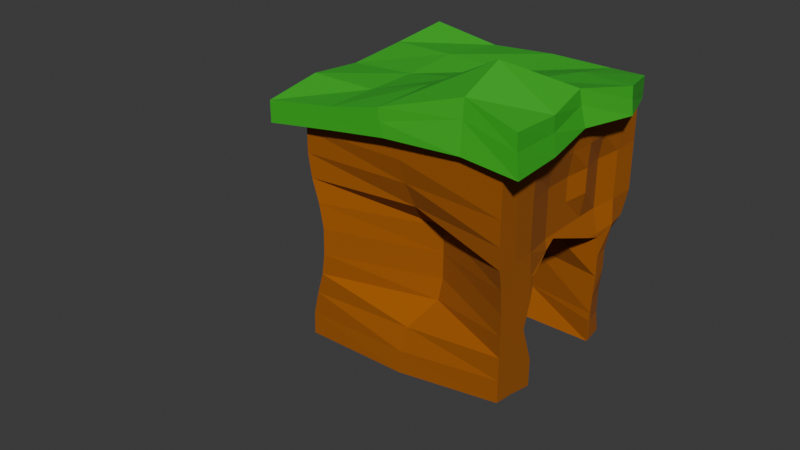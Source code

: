 # Source: lowpoly-ground_pillar-hole.blend  (saved by Blender 4.1.24; exported with 4.5.12 LTS)
import bpy
from mathutils import Matrix  # noqa: F401  (used for matrix-valued properties, if any)

bpy.ops.wm.read_factory_settings(use_empty=True)
scene = bpy.context.scene
scene.name = 'Scene'

# ---- collections
col_collection = bpy.data.collections.new('Collection'); scene.collection.children.link(col_collection)

# ---- materials (node trees are filled in below, after node groups)
mat_material = bpy.data.materials.new('Material')
mat_material.alpha_threshold = 0.0
mat_material.use_transparent_shadow = False
mat_material.roughness = 0.5
mat_material.line_color = (0.0, 0.0, 0.0, 1.0)
mat_material_001 = bpy.data.materials.new('Material.001')
mat_material_001.use_transparent_shadow = False

# ---- material node trees
mat_material.use_nodes = True; mat_material.node_tree.nodes.clear()
_N = mat_material.node_tree.nodes; _L = mat_material.node_tree.links
n0 = _N.new('ShaderNodeOutputMaterial'); n0.name = 'Material Output'; n0.location = (300, 300)
n1 = _N.new('ShaderNodeBsdfPrincipled'); n1.name = 'Principled BSDF'; n1.location = (10, 300)
n1.inputs[0].default_value = (0.3478, 0.09515, 0.001064, 1.0)
n1.inputs[2].default_value = 1.0
n1.inputs[3].default_value = 1.45
_L.new(n1.outputs[0], n0.inputs[0])
n0.is_active_output = True
mat_material_001.use_nodes = True; mat_material_001.node_tree.nodes.clear()
_N = mat_material_001.node_tree.nodes; _L = mat_material_001.node_tree.links
n0 = _N.new('ShaderNodeBsdfPrincipled'); n0.name = 'Principled BSDF'; n0.location = (10, 300)
n0.inputs[0].default_value = (0.04149, 0.4896, 0.02429, 1.0)
n1 = _N.new('ShaderNodeOutputMaterial'); n1.name = 'Material Output'; n1.location = (300, 300)
_L.new(n0.outputs[0], n1.inputs[0])
n1.is_active_output = True

# ---- world
world_world = bpy.data.worlds.new('World'); scene.world = world_world
world_world.use_nodes = True; world_world.node_tree.nodes.clear()
_N = world_world.node_tree.nodes; _L = world_world.node_tree.links
n0 = _N.new('ShaderNodeOutputWorld'); n0.name = 'World Output'; n0.location = (300, 300)
n1 = _N.new('ShaderNodeBackground'); n1.name = 'Background'; n1.location = (10, 300)
n1.inputs[0].default_value = (0.05088, 0.05088, 0.05088, 1.0)
_L.new(n1.outputs[0], n0.inputs[0])
n0.is_active_output = True
world_world.color = (0.05088, 0.05088, 0.05088)
world_world.use_sun_shadow = False
world_world.sun_shadow_jitter_overblur = 0.0

# ---- meshes
me_cube = bpy.data.meshes.new('Cube')
me_cube.from_pydata([(0.4017, -0.4733, -3.309), (0.4017, 0.4733, -3.309), (-0.3775, -0.5141, -3.869), (-0.3775, 0.4324, -3.869), (-0.8462, -0.4733, -3.309), (0.885, -0.07549, -3.869), (0.2061, -0.07549, -3.869), (-0.3775, -0.07549, -3.869), (0.9887, 0.5491, -1.658), (0.2511, 0.6528, -1.707), (0.4017, -0.4733, -1.894), (-0.3324, 0.6528, -1.707), (-0.1818, -0.4733, -1.894), (-0.8462, 0.4733, -1.894), (-0.8462, -0.4733, -1.894), (0.2511, 0.6528, -0.2226), (0.4017, -0.4733, -0.41), (-0.3324, 0.6528, -0.2226), (-0.1818, -0.4733, -0.41), (-0.9095, 0.3316, -0.392), (-1.301, -1.122, -6.742), (1.0, 1.0, -7.478), (0.8504, 0.8564, 0.7371), (1.0, -1.0, -7.478), (0.9981, -0.9355, 0.3071), (-0.9632, 0.9674, -7.447), (-1.0, 1.0, 0.6678), (-1.0, -1.0, -7.478), (-1.0, -1.0, 0.6678), (-1.301, -1.122, -7.486), (-1.238, 1.099, -7.38), (-1.238, 1.099, -8.124), (1.218, -1.128, -7.457), (1.184, -1.116, -8.788), (0.9976, 1.081, -7.242), (0.9976, 1.081, -7.986), (1.0, -3.002, -7.162), (-1.261, -0.09062, -7.048), (1.045, -0.06352, -8.772), (1.128, -0.08373, -7.667), (-1.265, -0.08358, -7.71), (0.03574, 1.131, -7.151), (-0.04983, -1.136, -7.457), (0.03574, 1.131, -7.895), (-0.09104, -1.139, -8.349), (0.03574, -0.09951, -7.151), (-0.007215, -0.2305, -8.4), (0.9976, 1.081, -7.614), (-1.256, 0.5156, -7.151), (0.6457, 1.131, -7.151), (1.176, 0.5425, -8.343), (-1.301, -1.122, -7.114), (1.19, -1.12, -8.236), (-0.6099, -1.131, -7.151), (-0.6059, 1.145, -7.703), (0.6691, -1.054, -9.222), (1.193, -0.6066, -7.483), (-1.238, 1.099, -7.752), (-1.256, -0.6151, -7.893), (-1.256, -0.6151, -7.149), (1.149, -0.5818, -8.635), (1.205, 0.5324, -7.442), (-1.256, 0.5156, -7.895), (-0.6099, -0.09951, -7.151), (0.5415, -0.1465, -8.687), (-1.264, -0.08573, -7.363), (1.068, -0.06777, -8.297), (-0.6077, 1.139, -7.044), (0.6742, -1.1, -7.569), (0.6457, 1.131, -7.895), (-0.6099, -1.131, -7.895), (0.6457, -0.09951, -7.151), (-0.6099, -0.09951, -7.895), (-0.003002, -0.6222, -8.572), (0.03574, -0.6152, -7.151), (0.03574, 0.5156, -7.151), (0.03574, 0.5156, -7.895), (-0.07898, -1.138, -7.934), (0.03574, 1.131, -7.523), (-0.6064, 1.143, -7.357), (0.6666, -1.068, -8.594), (0.6841, 0.5629, -8.346), (-0.6099, 0.5156, -7.151), (-0.6099, -0.6152, -7.151), (0.5319, -0.438, -9.573), (1.184, 0.5397, -7.926), (-1.256, -0.6151, -7.521), (-0.6099, -0.6152, -7.895), (0.6457, -0.6152, -7.151), (0.6457, 0.5156, -7.151), (-0.6341, 0.4735, -7.977), (-1.256, 0.5156, -7.523), (1.16, -0.5894, -8.14), (-0.6099, -1.131, -7.523), (0.6457, 1.131, -7.523), (1.0, -0.552, -7.478), (-1.0, -0.552, -7.478), (0.9993, -0.5299, 0.5442), (-0.8278, -1.023, -2.573), (0.8656, 0.8412, -2.415), (-1.0, 1.0, -2.411), (0.9981, -0.9355, -2.772), (0.9993, -0.5302, -2.533), (-0.8704, -0.5511, -2.506), (-1.0, 0.01924, -7.478), (1.0, 0.01924, -7.478), (-0.9938, 0.4994, -7.476), (1.0, 0.5006, 0.6678), (1.0, 0.5006, -7.478), (-1.0, 0.5006, 0.6678), (-0.8747, -1.016, -4.32), (1.0, 1.0, -4.202), (-0.9546, 0.9579, -4.177), (0.9996, -0.9852, -4.285), (0.9864, -0.5402, -4.179), (-0.891, -0.5489, -4.273), (0.8933, 0.1046, -3.984), (-1.0, 0.01924, -4.202), (0.8933, 0.5859, -3.984), (-0.9756, 0.4865, -4.198), (-1.0, -1.0, -5.89), (1.0, 1.0, -5.89), (-0.8668, 0.8859, -5.805), (1.0, -1.0, -5.89), (0.9867, -0.5413, -5.862), (-1.0, -0.552, -5.89), (0.8933, 0.1046, -5.672), (-1.0, 0.01924, -5.89), (0.8933, 0.5859, -5.672), (-0.954, 0.4729, -5.869), (0.7225, 0.9844, -0.2451), (-1.0, 1.0, -0.9303), (0.9981, -0.9355, -1.291), (-0.9892, -0.5534, -0.9404), (-0.9319, -1.009, -0.9941), (-1.0, -1.0, -6.684), (1.0, -0.776, -7.478), (0.0, -1.0, -7.478), (-1.0, -0.776, 0.6678), (0.7225, 0.9844, 0.5539), (-1.0, 1.0, -0.1313), (0.0, 1.0, -7.478), (0.0, -1.0, 0.6678), (-0.1344, 0.8412, 0.6638), (-0.9632, 0.7177, -7.447), (0.9981, -0.9355, -0.4919), (0.9677, 0.7121, 0.6668), (1.0, -0.2664, -7.478), (-1.0, -0.776, -7.478), (0.9985, -0.7266, 0.3913), (0.0, -0.552, -7.478), (0.0, -0.552, 0.6678), (0.9993, -0.5299, -0.2548), (-0.8618, -1.018, -1.8), (0.966, 0.9599, -3.308), (-1.0, 1.0, -3.307), (0.9986, -0.9532, -3.569), (0.9993, -0.539, -3.377), (-0.8142, -0.5449, -3.428), (-0.8371, -0.7864, -2.556), (0.9985, -0.7266, -2.688), (-0.8485, 0.5298, -2.733), (-0.2775, 0.9844, -1.726), (0.1917, -0.6398, -2.424), (-1.0, -0.2664, -7.478), (1.0, 0.2599, -7.478), (0.0, 0.01924, -7.478), (-1.0, 0.2599, -7.478), (1.0, 0.7503, -7.478), (-1.0, 0.7503, 0.6678), (0.9677, 0.7121, -2.412), (0.0, 0.5006, -7.478), (0.0, 0.5006, 0.6678), (0.973, 0.5221, -3.252), (1.0, 0.5006, -0.1313), (-0.9986, 0.495, -0.1459), (-0.825, -1.02, -3.473), (1.0, 1.0, -5.046), (-0.8668, 0.8859, -4.962), (1.0, -1.0, -5.046), (0.9867, -0.5413, -5.019), (-0.9897, -0.5525, -5.052), (0.8933, 0.1046, -4.828), (-1.0, 0.01924, -5.046), (0.8933, 0.5859, -4.828), (-0.954, 0.4729, -5.026), (-0.9811, 0.2459, -4.197), (0.9744, 0.7708, -4.15), (-0.9586, -0.2662, -4.219), (0.8933, 0.3452, -3.984), (-0.8683, -0.7828, -4.313), (0.8933, -0.181, -3.984), (0.9997, -0.7664, -4.256), (-0.9546, 0.7082, -4.177), (-0.1431, 1.143, -3.513), (0.1917, -0.6398, -4.215), (-0.9555, -1.006, -5.088), (1.0, 1.0, -6.684), (-0.8668, 0.8859, -6.6), (1.0, -1.0, -6.684), (0.9999, -0.5519, -6.683), (-1.0, -0.552, -6.684), (0.9618, 0.04982, -6.606), (-1.0, 0.01924, -6.684), (0.9618, 0.5311, -6.606), (-0.954, 0.4729, -6.664), (-1.0, 0.2599, -5.89), (0.9744, 0.7708, -5.837), (-1.0, -0.2664, -5.89), (0.9709, 0.2832, -5.83), (-1.0, -0.776, -5.89), (0.8933, -0.181, -5.672), (1.0, -0.776, -5.89), (-0.8668, 0.6362, -5.805), (0.0, 1.0, -5.89), (0.02831, -0.9514, -5.899), (0.8415, 0.8653, -1.559), (-1.0, 1.0, -1.671), (0.9981, -0.9355, -2.032), (-0.9548, -0.5554, -1.713), (-0.9929, -1.001, -0.1379), (0.9168, 0.7631, -0.6861), (0.03963, -0.9319, -0.9436), (-0.2775, 0.9844, -0.2451), (-0.8485, 0.5298, -1.252), (0.9985, -0.7266, -1.207), (-0.9516, -0.7824, -0.9757), (-0.9977, -0.7763, -0.1334), (0.9985, -0.7266, -0.4078), (-0.9986, 0.7447, -0.1459), (-0.1496, 0.8564, -0.06198), (0.004133, -0.9929, -0.1326), (0.9168, 0.7631, 0.1129), (0.07536, -0.8706, -5.071), (-0.009568, 1.01, -5.0), (-0.8668, 0.6362, -4.962), (1.0, -0.776, -5.046), (0.8933, -0.181, -4.828), (-0.9707, -0.7799, -5.074), (0.9674, 0.286, -4.979), (-0.9996, -0.2665, -5.046), (0.9744, 0.7708, -4.994), (-1.0, 0.2599, -5.046), (0.1917, -0.6398, -3.319), (-0.1771, 1.103, -2.619), (-0.9891, 0.7421, -3.304), (0.9989, -0.7405, -3.506), (-0.7955, -0.7828, -3.471), (0.9986, 0.7498, -3.306), (-1.0, 0.2599, -6.684), (0.9666, 0.7132, -1.666), (0.9973, 0.7525, -6.678), (-0.03231, 0.7121, 0.6668), (0.0, 0.7503, -7.478), (-1.0, -0.2664, -6.684), (0.0, 0.2599, -7.478), (0.9962, 0.263, -6.676), (0.1719, -0.6738, -1.677), (-0.2775, 0.9844, -0.9857), (-0.8485, 0.5298, -1.993), (0.9985, -0.7266, -1.947), (-0.8944, -0.7895, -1.771), (-1.0, -0.776, -6.684), (0.9618, -0.2358, -6.606), (0.0, -0.2664, -7.478), (0.0, -0.776, -7.478), (0.0, -0.776, 0.6678), (1.0, -0.776, -6.684), (-0.8668, 0.6362, -6.6), (0.0, 1.0, -6.684), (0.0005893, -0.999, -6.684), (-0.7605, -0.552, 0.6678), (-1.0, -0.5846, 0.6678), (-0.1842, 0.4761, 0.6678), (-0.9095, 0.3316, 0.6678), (-0.9996, 0.3316, -0.1357), (-0.9859, 0.3316, -0.392), (-1.0, 0.3316, 0.6678), (1.0, 0.4733, -0.1313), (1.0, 0.4733, 0.6678), (0.3994, 0.4761, 0.6678), (1.0, 0.4907, -0.3918), (0.0, 0.4761, 0.6678), (0.9995, -0.4733, 0.5708), (0.9995, -0.4733, -0.2283), (-0.1818, -0.4733, 0.6678), (0.4017, -0.4733, 0.6509), (0.9995, -0.4733, -0.4101), (0.0, -0.4733, 0.6678), (-1.0, -0.5846, 0.09891), (1.0, 0.5006, -0.6153), (0.9955, 0.5149, -0.917), (0.9929, 0.5457, -1.601), (-1.0, -0.5831, 0.06781), (-0.8844, 0.3878, -0.9875), (-0.8485, 0.427, -1.252), (-0.8485, 0.468, -1.839), (-0.9998, -0.5735, -0.1315), (-0.9943, -0.5527, -0.5552), (-0.9899, -0.5339, -0.9398), (-0.9597, -0.4885, -1.825), (-0.9643, -0.4947, -1.704), (0.9993, -0.5299, -0.9874), (0.9993, -0.5369, -1.059), (0.9991, -0.597, -1.675), (-0.9109, 0.3694, -0.7927), (-0.8485, 0.4733, -1.894), (0.9924, 0.5491, -1.658), (0.9924, 0.5491, -1.67), (0.9926, 0.5491, -2.412), (0.9887, 0.5491, -2.549), (0.9994, -0.5247, -2.531), (0.9993, -0.5302, -2.466), (0.9991, -0.5835, -1.835), (0.9741, 0.5472, -3.079), (-0.8485, 0.4559, -2.733), (-0.8485, 0.4728, -1.918), (-0.8485, 0.4712, -1.993), (-0.8971, 0.4397, -3.517), (-0.8976, 0.4324, -3.869), (0.9935, -0.4733, -3.309), (0.9755, 0.4696, -3.175), (0.973, 0.4089, -3.252), (0.9571, 0.2942, -3.398), (0.9271, 0.07758, -3.674), (0.9058, -0.07549, -3.869), (0.9775, 0.5186, -3.114), (-0.8962, -0.4733, -2.485), (-0.8494, -0.4733, -3.309), (-0.8543, -0.4568, -3.333), (-0.8662, -0.4166, -3.389), (-0.976, -0.07549, -3.869), (-0.9376, -0.2635, -3.605), (0.9152, -0.137, -3.783), (0.9915, -0.4515, -3.34), (0.926, -0.2072, -3.684), (-0.9726, 0.2394, -3.869), (-0.9999, 0.01923, -3.869), (-0.9022, 0.3673, -3.869)], [], [(8, 310, 309, 308, 307), (14, 4, 328, 327, 300), (9, 1, 314, 310, 8), (11, 3, 1, 9), (5, 6, 0, 320, 334, 335, 333), (13, 316, 317, 315, 318, 319, 3, 11), (6, 7, 2, 0), (10, 0, 2, 12), (7, 331, 332, 330, 329, 4, 2), (12, 2, 4, 14), (3, 319, 338, 336, 337, 331, 7), (1, 3, 7, 6), (18, 12, 14, 293, 289), (16, 10, 12, 18), (19, 294, 295, 296, 13, 11, 17), (17, 11, 9, 15), (15, 9, 8, 292, 291, 290, 281), (270, 137, 27, 135), (269, 141, 21, 197), (268, 144, 25, 198), (267, 136, 23, 199), (266, 149, 24, 142), (265, 148, 27, 137), (49, 47, 94), (53, 51, 93), (56, 52, 92), (48, 57, 91), (62, 54, 90), (61, 49, 89), (56, 71, 88), (58, 72, 87), (59, 65, 86), (61, 66, 85), (73, 64, 84), (74, 63, 83), (75, 67, 82), (76, 69, 81), (68, 77, 80), (67, 78, 79), (79, 43, 54), (57, 54, 31), (30, 79, 57), (80, 44, 55), (52, 55, 33), (32, 80, 52), (81, 35, 50), (64, 50, 38), (46, 81, 64), (82, 30, 48), (63, 48, 37), (45, 82, 63), (83, 37, 59), (53, 59, 20), (42, 83, 53), (84, 38, 60), (55, 60, 33), (44, 84, 55), (85, 38, 50), (47, 50, 35), (34, 85, 47), (86, 40, 58), (51, 58, 29), (20, 86, 51), (87, 46, 73), (70, 73, 44), (29, 87, 70), (88, 45, 74), (68, 74, 42), (32, 88, 68), (89, 41, 75), (71, 75, 45), (39, 89, 71), (90, 43, 76), (72, 76, 46), (40, 90, 72), (91, 31, 62), (65, 62, 40), (37, 91, 65), (92, 33, 60), (66, 60, 38), (39, 92, 66), (93, 29, 70), (77, 70, 44), (42, 93, 77), (94, 35, 69), (78, 69, 43), (41, 94, 78), (49, 34, 47), (53, 20, 51), (56, 32, 52), (48, 30, 57), (62, 31, 54), (61, 34, 49), (56, 39, 71), (58, 40, 72), (59, 37, 65), (61, 39, 66), (73, 46, 64), (74, 45, 63), (75, 41, 67), (76, 43, 69), (68, 42, 77), (67, 41, 78), (79, 78, 43), (57, 79, 54), (30, 67, 79), (80, 77, 44), (52, 80, 55), (32, 68, 80), (81, 69, 35), (64, 81, 50), (46, 76, 81), (82, 67, 30), (63, 82, 48), (45, 75, 82), (83, 63, 37), (53, 83, 59), (42, 74, 83), (84, 64, 38), (55, 84, 60), (44, 73, 84), (85, 66, 38), (47, 85, 50), (34, 61, 85), (86, 65, 40), (51, 86, 58), (20, 59, 86), (87, 72, 46), (70, 87, 73), (29, 58, 87), (88, 71, 45), (68, 88, 74), (32, 56, 88), (89, 49, 41), (71, 89, 75), (39, 61, 89), (90, 54, 43), (72, 90, 76), (40, 62, 90), (91, 57, 31), (65, 91, 62), (37, 48, 91), (92, 52, 33), (66, 92, 60), (39, 56, 92), (93, 51, 29), (77, 93, 70), (42, 53, 93), (94, 47, 35), (78, 94, 69), (41, 49, 94), (264, 164, 96, 150), (263, 147, 95, 200), (262, 148, 96, 201), (261, 159, 103, 219), (260, 160, 101, 218), (259, 161, 100, 217), (258, 162, 99, 216), (257, 163, 98, 153), (256, 165, 105, 202), (255, 167, 104, 166), (254, 164, 104, 203), (253, 144, 106, 171), (252, 146, 107, 172), (251, 168, 108, 204), (250, 170, 309, 308), (249, 167, 106, 205), (248, 187, 118, 173), (247, 190, 115, 158), (246, 192, 113, 156), (245, 193, 112, 155), (244, 194, 111, 154), (243, 195, 110, 176), (242, 206, 129, 185), (241, 207, 128, 184), (240, 208, 127, 183), (239, 209, 126, 182), (238, 210, 125, 181), (237, 211, 124, 180), (236, 212, 123, 179), (235, 213, 122, 178), (234, 214, 121, 177), (233, 215, 120, 196), (232, 221, 291, 290, 174), (231, 222, 134, 220), (230, 223, 130, 139), (229, 224, 131, 140), (228, 225, 132, 145), (227, 226, 133, 298, 297), (138, 227, 297, 293, 289, 272), (28, 220, 227, 138), (220, 134, 226, 227), (149, 228, 145, 24), (97, 152, 228, 149), (152, 302, 303, 225, 228), (169, 229, 140, 26), (109, 175, 229, 169), (175, 305, 294, 295, 224, 229), (143, 230, 139, 22), (26, 140, 230, 143), (140, 131, 223, 230), (142, 231, 220, 28), (24, 145, 231, 142), (145, 132, 222, 231), (107, 174, 278, 279), (174, 290, 281, 278), (146, 232, 174, 107), (22, 139, 232, 146), (139, 130, 221, 232), (195, 233, 196, 110), (113, 179, 233, 195), (179, 123, 215, 233), (194, 234, 177, 111), (112, 178, 234, 194), (178, 122, 214, 234), (193, 235, 178, 112), (119, 185, 235, 193), (185, 129, 213, 235), (192, 236, 179, 113), (114, 180, 236, 192), (180, 124, 212, 236), (191, 237, 180, 114), (116, 182, 237, 191), (182, 126, 211, 237), (190, 238, 181, 115), (110, 196, 238, 190), (196, 120, 210, 238), (189, 239, 182, 116), (118, 184, 239, 189), (184, 128, 209, 239), (188, 240, 183, 117), (115, 181, 240, 188), (181, 125, 208, 240), (187, 241, 184, 118), (111, 177, 241, 187), (177, 121, 207, 241), (186, 242, 185, 119), (117, 183, 242, 186), (183, 127, 206, 242), (163, 243, 176, 98), (101, 156, 243, 163), (156, 113, 195, 243), (162, 244, 154, 99), (100, 155, 244, 162), (155, 112, 194, 244), (161, 245, 155, 100), (160, 246, 156, 101), (102, 157, 246, 160), (157, 114, 192, 246), (159, 247, 158, 103), (98, 176, 247, 159), (176, 110, 190, 247), (173, 118, 189, 323, 322), (103, 158, 330, 329, 328, 327), (158, 115, 188, 332, 330), (170, 248, 173, 326, 314, 310, 309), (99, 154, 248, 170), (154, 111, 187, 248), (206, 249, 205, 129), (127, 203, 249, 206), (203, 104, 167, 249), (221, 250, 308, 307, 292, 291), (130, 216, 250, 221), (216, 99, 170, 250), (207, 251, 204, 128), (121, 197, 251, 207), (197, 21, 168, 251), (169, 252, 172, 109), (26, 143, 252, 169), (143, 22, 146, 252), (168, 253, 171, 108), (21, 141, 253, 168), (141, 25, 144, 253), (208, 254, 203, 127), (125, 201, 254, 208), (201, 96, 164, 254), (165, 255, 166, 105), (108, 171, 255, 165), (171, 106, 167, 255), (109, 172, 282, 273, 274, 277), (172, 107, 279, 280, 282), (209, 256, 202, 126), (128, 204, 256, 209), (204, 108, 165, 256), (133, 219, 301, 299), (219, 103, 327, 300, 301), (222, 257, 153, 134), (132, 218, 257, 222), (218, 101, 163, 257), (223, 258, 216, 130), (131, 217, 258, 223), (217, 100, 162, 258), (224, 259, 217, 131), (225, 260, 218, 132), (226, 261, 219, 133), (134, 153, 261, 226), (153, 98, 159, 261), (210, 262, 201, 125), (120, 135, 262, 210), (135, 27, 148, 262), (211, 263, 200, 124), (126, 202, 263, 211), (202, 105, 147, 263), (147, 264, 150, 95), (105, 166, 264, 147), (166, 104, 164, 264), (136, 265, 137, 23), (95, 150, 265, 136), (150, 96, 148, 265), (138, 266, 142, 28), (151, 97, 149, 266), (212, 267, 199, 123), (124, 200, 267, 212), (200, 95, 136, 267), (213, 268, 198, 122), (129, 205, 268, 213), (205, 106, 144, 268), (214, 269, 197, 121), (122, 198, 269, 214), (198, 25, 141, 269), (215, 270, 135, 120), (123, 199, 270, 215), (199, 23, 137, 270), (304, 10, 16, 287, 302, 303), (277, 275, 175, 109), (306, 13, 296), (294, 19, 276, 305), (328, 4, 329), (318, 319, 338, 119, 193, 245), (322, 321, 326, 173), (292, 8, 307), (283, 284, 152, 97), (295, 296, 306, 316, 317, 259, 224), (317, 315, 161, 259), (285, 18, 289, 272, 271), (321, 5, 325, 324, 323, 322), (324, 323, 189, 116), (303, 304, 313, 260, 225), (315, 318, 245, 161), (286, 16, 18, 285, 288), (335, 333, 325, 324, 116, 191), (288, 286, 283, 97, 151), (338, 336, 186, 119), (334, 335, 191, 114, 157), (275, 276, 305, 175), (287, 16, 286, 283, 284), (336, 337, 117, 186), (273, 17, 15, 280, 282), (337, 331, 332, 188, 117), (293, 14, 300, 301, 299, 298, 297), (276, 19, 274, 277, 275), (313, 312, 102, 160, 260), (325, 5, 333), (271, 285, 288, 151), (299, 298, 133), (280, 15, 281, 278, 279), (320, 0, 10, 304, 313, 312, 311), (314, 1, 6, 5, 321, 326), (272, 271, 151, 266, 138), (311, 320, 334, 157, 102), (316, 13, 306), (312, 311, 102), (284, 287, 302, 152), (274, 19, 17, 273)])
me_cube.polygons.foreach_set('material_index', [0, 0, 0, 0, 0, 0, 0, 0, 0, 0, 0, 0, 0, 0, 0, 0, 0, 0, 0, 0, 0, 0, 0, 1, 1, 1, 1, 1, 1, 1, 1, 1, 1, 1, 1, 1, 1, 1, 1, 1, 1, 1, 1, 1, 1, 1, 1, 1, 1, 1, 1, 1, 1, 1, 1, 1, 1, 1, 1, 1, 1, 1, 1, 1, 1, 1, 1, 1, 1, 1, 1, 1, 1, 1, 1, 1, 1, 1, 1, 1, 1, 1, 1, 1, 1, 1, 1, 1, 1, 1, 1, 1, 1, 1, 1, 1, 1, 1, 1, 1, 1, 1, 1, 1, 1, 1, 1, 1, 1, 1, 1, 1, 1, 1, 1, 1, 1, 1, 1, 1, 1, 1, 1, 1, 1, 1, 1, 1, 1, 1, 1, 1, 1, 1, 1, 1, 1, 1, 1, 1, 1, 1, 1, 1, 1, 1, 1, 1, 1, 1, 1, 0, 0, 0, 0, 0, 0, 0, 0, 0, 0, 0, 0, 0, 0, 0, 0, 0, 0, 0, 0, 0, 0, 0, 0, 0, 0, 0, 0, 0, 0, 0, 0, 0, 0, 0, 0, 0, 0, 0, 0, 0, 0, 0, 0, 0, 0, 0, 0, 0, 0, 0, 0, 0, 0, 0, 0, 0, 0, 0, 0, 0, 0, 0, 0, 0, 0, 0, 0, 0, 0, 0, 0, 0, 0, 0, 0, 0, 0, 0, 0, 0, 0, 0, 0, 0, 0, 0, 0, 0, 0, 0, 0, 0, 0, 0, 0, 0, 0, 0, 0, 0, 0, 0, 0, 0, 0, 0, 0, 0, 0, 0, 0, 0, 0, 0, 0, 0, 0, 0, 0, 0, 0, 0, 0, 0, 0, 0, 0, 0, 0, 0, 0, 0, 0, 0, 0, 0, 0, 0, 0, 0, 0, 0, 0, 0, 0, 0, 0, 0, 0, 0, 0, 0, 0, 0, 0, 0, 0, 0, 0, 0, 0, 0, 0, 0, 0, 0, 0, 0, 0, 0, 0, 0, 0, 0, 0, 0, 0, 0, 0, 0, 0, 0, 0, 0, 0, 0, 0, 0, 0, 0, 0, 0, 0, 0, 0, 0, 0, 0, 0, 0, 0, 0, 0, 0, 0, 0, 0, 0, 0, 0, 0, 0])
_uv = me_cube.uv_layers.new(name='UVMap')
_uv.uv.foreach_set('vector', [0.5364, 0.4513, 0.5922, 0.4513, 0.5836, 0.4516, 0.5371, 0.4515, 0.5364, 0.4515, 0.5364, 0.9477, 0.625, 0.9477, 0.625, 0.948, 0.5743, 0.9512, 0.5364, 0.9549, 0.5364, 0.3988, 0.625, 0.3988, 0.625, 0.45, 0.5922, 0.4513, 0.5364, 0.4513, 0.5364, 0.3536, 0.625, 0.3536, 0.625, 0.3988, 0.5364, 0.3988, 0.6737, 0.6341, 0.7262, 0.6341, 0.7262, 0.75, 0.6805, 0.75, 0.6798, 0.7437, 0.6756, 0.6725, 0.6737, 0.6521, 0.5364, 0.3023, 0.5374, 0.3023, 0.5409, 0.303, 0.5746, 0.3093, 0.6095, 0.3111, 0.625, 0.3134, 0.625, 0.3536, 0.5364, 0.3536, 0.7262, 0.6341, 0.7714, 0.6341, 0.7714, 0.75, 0.7262, 0.75, 0.5364, 0.8512, 0.625, 0.8512, 0.625, 0.8964, 0.5364, 0.8964, 0.7714, 0.6341, 0.8176, 0.6341, 0.8219, 0.6894, 0.8222, 0.7339, 0.8227, 0.7452, 0.8227, 0.75, 0.7714, 0.75, 0.5364, 0.8964, 0.625, 0.8964, 0.625, 0.9477, 0.5364, 0.9477, 0.7714, 0.5, 0.8116, 0.5, 0.8119, 0.5172, 0.8174, 0.551, 0.8195, 0.6091, 0.8176, 0.6341, 0.7714, 0.6341, 0.7262, 0.5, 0.7714, 0.5, 0.7714, 0.6341, 0.7262, 0.6341, 0.4434, 0.8964, 0.5364, 0.8964, 0.5364, 0.9477, 0.4449, 0.9477, 0.4434, 0.9476, 0.4434, 0.8512, 0.5364, 0.8512, 0.5364, 0.8964, 0.4434, 0.8964, 0.4434, 0.3023, 0.4802, 0.3023, 0.4971, 0.3047, 0.5329, 0.3023, 0.5364, 0.3023, 0.5364, 0.3536, 0.4434, 0.3536, 0.4434, 0.3536, 0.5364, 0.3536, 0.5364, 0.3988, 0.4434, 0.3988, 0.4434, 0.3988, 0.5364, 0.3988, 0.5364, 0.4513, 0.5321, 0.4513, 0.4815, 0.4481, 0.4594, 0.447, 0.4434, 0.4462, 0.6006, 0.125, 0.625, 0.125, 0.625, 0.25, 0.6006, 0.25, 0.6006, 0.375, 0.625, 0.375, 0.625, 0.5, 0.6006, 0.5, 0.6006, 0.7188, 0.625, 0.7188, 0.625, 0.75, 0.6006, 0.75, 0.6006, 0.972, 0.625, 0.972, 0.625, 1.0, 0.6006, 1.0, 0.25, 0.722, 0.375, 0.722, 0.375, 0.75, 0.25, 0.75, 0.75, 0.722, 0.875, 0.722, 0.875, 0.75, 0.75, 0.75, 0.625, 0.1893, 0.5, 0.25, 0.5, 0.1893, 0.625, 0.4357, 0.5, 0.5, 0.5, 0.4357, 0.625, 0.693, 0.5, 0.75, 0.5, 0.693, 0.625, 0.932, 0.5, 1.0, 0.5, 0.932, 0.375, 0.682, 0.3107, 0.75, 0.3107, 0.682, 0.875, 0.682, 0.8143, 0.75, 0.8143, 0.682, 0.875, 0.557, 0.8143, 0.614, 0.8143, 0.557, 0.375, 0.557, 0.3107, 0.614, 0.3107, 0.557, 0.625, 0.807, 0.5, 0.864, 0.5, 0.807, 0.625, 0.568, 0.5, 0.636, 0.5, 0.568, 0.2464, 0.557, 0.1857, 0.614, 0.1857, 0.557, 0.7536, 0.557, 0.6893, 0.614, 0.6893, 0.557, 0.7536, 0.682, 0.6893, 0.75, 0.6893, 0.682, 0.2464, 0.682, 0.1857, 0.75, 0.1857, 0.682, 0.625, 0.3107, 0.5, 0.3714, 0.5, 0.3107, 0.625, 0.06428, 0.5, 0.1286, 0.5, 0.06428, 0.5, 0.06428, 0.375, 0.1286, 0.375, 0.06428, 0.5, 0.0, 0.375, 0.06428, 0.375, 0.0, 0.625, 0.0, 0.5, 0.06428, 0.5, 0.0, 0.5, 0.3107, 0.375, 0.3714, 0.375, 0.3107, 0.5, 0.25, 0.375, 0.3107, 0.375, 0.25, 0.625, 0.25, 0.5, 0.3107, 0.5, 0.25, 0.1857, 0.682, 0.125, 0.75, 0.125, 0.682, 0.1857, 0.614, 0.125, 0.682, 0.125, 0.614, 0.2464, 0.614, 0.1857, 0.682, 0.1857, 0.614, 0.6893, 0.682, 0.625, 0.75, 0.625, 0.682, 0.6893, 0.614, 0.625, 0.682, 0.625, 0.614, 0.7536, 0.614, 0.6893, 0.682, 0.6893, 0.614, 0.6893, 0.557, 0.625, 0.614, 0.625, 0.557, 0.6893, 0.5, 0.625, 0.557, 0.625, 0.5, 0.7536, 0.5, 0.6893, 0.557, 0.6893, 0.5, 0.1857, 0.557, 0.125, 0.614, 0.125, 0.557, 0.1857, 0.5, 0.125, 0.557, 0.125, 0.5, 0.2464, 0.5, 0.1857, 0.557, 0.1857, 0.5, 0.5, 0.568, 0.375, 0.636, 0.375, 0.568, 0.5, 0.5, 0.375, 0.568, 0.375, 0.5, 0.625, 0.5, 0.5, 0.568, 0.5, 0.5, 0.5, 0.807, 0.375, 0.864, 0.375, 0.807, 0.5, 0.75, 0.375, 0.807, 0.375, 0.75, 0.625, 0.75, 0.5, 0.807, 0.5, 0.75, 0.3107, 0.557, 0.2464, 0.614, 0.2464, 0.557, 0.3107, 0.5, 0.2464, 0.557, 0.2464, 0.5, 0.375, 0.5, 0.3107, 0.557, 0.3107, 0.5, 0.8143, 0.557, 0.7536, 0.614, 0.7536, 0.557, 0.8143, 0.5, 0.7536, 0.557, 0.7536, 0.5, 0.875, 0.5, 0.8143, 0.557, 0.8143, 0.5, 0.8143, 0.682, 0.7536, 0.75, 0.7536, 0.682, 0.8143, 0.614, 0.7536, 0.682, 0.7536, 0.614, 0.875, 0.614, 0.8143, 0.682, 0.8143, 0.614, 0.3107, 0.682, 0.2464, 0.75, 0.2464, 0.682, 0.3107, 0.614, 0.2464, 0.682, 0.2464, 0.614, 0.375, 0.614, 0.3107, 0.682, 0.3107, 0.614, 0.5, 0.932, 0.375, 1.0, 0.375, 0.932, 0.5, 0.864, 0.375, 0.932, 0.375, 0.864, 0.625, 0.864, 0.5, 0.932, 0.5, 0.864, 0.5, 0.693, 0.375, 0.75, 0.375, 0.693, 0.5, 0.636, 0.375, 0.693, 0.375, 0.636, 0.625, 0.636, 0.5, 0.693, 0.5, 0.636, 0.5, 0.4357, 0.375, 0.5, 0.375, 0.4357, 0.5, 0.3714, 0.375, 0.4357, 0.375, 0.3714, 0.625, 0.3714, 0.5, 0.4357, 0.5, 0.3714, 0.5, 0.1893, 0.375, 0.25, 0.375, 0.1893, 0.5, 0.1286, 0.375, 0.1893, 0.375, 0.1286, 0.625, 0.1286, 0.5, 0.1893, 0.5, 0.1286, 0.625, 0.1893, 0.625, 0.25, 0.5, 0.25, 0.625, 0.4357, 0.625, 0.5, 0.5, 0.5, 0.625, 0.693, 0.625, 0.75, 0.5, 0.75, 0.625, 0.932, 0.625, 1.0, 0.5, 1.0, 0.375, 0.682, 0.375, 0.75, 0.3107, 0.75, 0.875, 0.682, 0.875, 0.75, 0.8143, 0.75, 0.875, 0.557, 0.875, 0.614, 0.8143, 0.614, 0.375, 0.557, 0.375, 0.614, 0.3107, 0.614, 0.625, 0.807, 0.625, 0.864, 0.5, 0.864, 0.625, 0.568, 0.625, 0.636, 0.5, 0.636, 0.2464, 0.557, 0.2464, 0.614, 0.1857, 0.614, 0.7536, 0.557, 0.7536, 0.614, 0.6893, 0.614, 0.7536, 0.682, 0.7536, 0.75, 0.6893, 0.75, 0.2464, 0.682, 0.2464, 0.75, 0.1857, 0.75, 0.625, 0.3107, 0.625, 0.3714, 0.5, 0.3714, 0.625, 0.06428, 0.625, 0.1286, 0.5, 0.1286, 0.5, 0.06428, 0.5, 0.1286, 0.375, 0.1286, 0.5, 0.0, 0.5, 0.06428, 0.375, 0.06428, 0.625, 0.0, 0.625, 0.06428, 0.5, 0.06428, 0.5, 0.3107, 0.5, 0.3714, 0.375, 0.3714, 0.5, 0.25, 0.5, 0.3107, 0.375, 0.3107, 0.625, 0.25, 0.625, 0.3107, 0.5, 0.3107, 0.1857, 0.682, 0.1857, 0.75, 0.125, 0.75, 0.1857, 0.614, 0.1857, 0.682, 0.125, 0.682, 0.2464, 0.614, 0.2464, 0.682, 0.1857, 0.682, 0.6893, 0.682, 0.6893, 0.75, 0.625, 0.75, 0.6893, 0.614, 0.6893, 0.682, 0.625, 0.682, 0.7536, 0.614, 0.7536, 0.682, 0.6893, 0.682, 0.6893, 0.557, 0.6893, 0.614, 0.625, 0.614, 0.6893, 0.5, 0.6893, 0.557, 0.625, 0.557, 0.7536, 0.5, 0.7536, 0.557, 0.6893, 0.557, 0.1857, 0.557, 0.1857, 0.614, 0.125, 0.614, 0.1857, 0.5, 0.1857, 0.557, 0.125, 0.557, 0.2464, 0.5, 0.2464, 0.557, 0.1857, 0.557, 0.5, 0.568, 0.5, 0.636, 0.375, 0.636, 0.5, 0.5, 0.5, 0.568, 0.375, 0.568, 0.625, 0.5, 0.625, 0.568, 0.5, 0.568, 0.5, 0.807, 0.5, 0.864, 0.375, 0.864, 0.5, 0.75, 0.5, 0.807, 0.375, 0.807, 0.625, 0.75, 0.625, 0.807, 0.5, 0.807, 0.3107, 0.557, 0.3107, 0.614, 0.2464, 0.614, 0.3107, 0.5, 0.3107, 0.557, 0.2464, 0.557, 0.375, 0.5, 0.375, 0.557, 0.3107, 0.557, 0.8143, 0.557, 0.8143, 0.614, 0.7536, 0.614, 0.8143, 0.5, 0.8143, 0.557, 0.7536, 0.557, 0.875, 0.5, 0.875, 0.557, 0.8143, 0.557, 0.8143, 0.682, 0.8143, 0.75, 0.7536, 0.75, 0.8143, 0.614, 0.8143, 0.682, 0.7536, 0.682, 0.875, 0.614, 0.875, 0.682, 0.8143, 0.682, 0.3107, 0.682, 0.3107, 0.75, 0.2464, 0.75, 0.3107, 0.614, 0.3107, 0.682, 0.2464, 0.682, 0.375, 0.614, 0.375, 0.682, 0.3107, 0.682, 0.5, 0.932, 0.5, 1.0, 0.375, 1.0, 0.5, 0.864, 0.5, 0.932, 0.375, 0.932, 0.625, 0.864, 0.625, 0.932, 0.5, 0.932, 0.5, 0.693, 0.5, 0.75, 0.375, 0.75, 0.5, 0.636, 0.5, 0.693, 0.375, 0.693, 0.625, 0.636, 0.625, 0.693, 0.5, 0.693, 0.5, 0.4357, 0.5, 0.5, 0.375, 0.5, 0.5, 0.3714, 0.5, 0.4357, 0.375, 0.4357, 0.625, 0.3714, 0.625, 0.4357, 0.5, 0.4357, 0.5, 0.1893, 0.5, 0.25, 0.375, 0.25, 0.5, 0.1286, 0.5, 0.1893, 0.375, 0.1893, 0.625, 0.1286, 0.625, 0.1893, 0.5, 0.1893, 0.75, 0.6583, 0.875, 0.6583, 0.875, 0.694, 0.75, 0.694, 0.6006, 0.9083, 0.625, 0.9083, 0.625, 0.944, 0.6006, 0.944, 0.6006, 0.528, 0.625, 0.528, 0.625, 0.556, 0.6006, 0.556, 0.4468, 0.528, 0.4695, 0.528, 0.4695, 0.556, 0.4468, 0.556, 0.4468, 0.972, 0.4695, 0.972, 0.4695, 1.0, 0.4468, 1.0, 0.4468, 0.7188, 0.4695, 0.7188, 0.4695, 0.75, 0.4468, 0.75, 0.4468, 0.375, 0.4695, 0.375, 0.4695, 0.5, 0.4468, 0.5, 0.4468, 0.125, 0.4695, 0.125, 0.4695, 0.25, 0.4468, 0.25, 0.6006, 0.8425, 0.625, 0.8425, 0.625, 0.8726, 0.6006, 0.8726, 0.75, 0.5925, 0.875, 0.5925, 0.875, 0.6226, 0.75, 0.6226, 0.6006, 0.5917, 0.625, 0.5917, 0.625, 0.6274, 0.6006, 0.6274, 0.75, 0.5312, 0.875, 0.5312, 0.875, 0.5624, 0.75, 0.5624, 0.25, 0.5312, 0.375, 0.5312, 0.375, 0.5624, 0.25, 0.5624, 0.6006, 0.7812, 0.625, 0.7812, 0.625, 0.8124, 0.6006, 0.8124, 0.4468, 0.7812, 0.4695, 0.7812, 0.4695, 0.8053, 0.4468, 0.8053, 0.6006, 0.6575, 0.625, 0.6575, 0.625, 0.6876, 0.6006, 0.6876, 0.497, 0.7812, 0.5245, 0.7812, 0.5245, 0.8124, 0.497, 0.8124, 0.497, 0.528, 0.5245, 0.528, 0.5245, 0.556, 0.497, 0.556, 0.497, 0.972, 0.5245, 0.972, 0.5245, 1.0, 0.497, 1.0, 0.497, 0.7188, 0.5245, 0.7188, 0.5245, 0.75, 0.497, 0.75, 0.497, 0.375, 0.5245, 0.375, 0.5245, 0.5, 0.497, 0.5, 0.497, 0.125, 0.5245, 0.125, 0.5245, 0.25, 0.497, 0.25, 0.5504, 0.6575, 0.5763, 0.6575, 0.5763, 0.6876, 0.5504, 0.6876, 0.5504, 0.7812, 0.5763, 0.7812, 0.5763, 0.8124, 0.5504, 0.8124, 0.5504, 0.5917, 0.5763, 0.5917, 0.5763, 0.6274, 0.5504, 0.6274, 0.5504, 0.8425, 0.5763, 0.8425, 0.5763, 0.8726, 0.5504, 0.8726, 0.5504, 0.528, 0.5763, 0.528, 0.5763, 0.556, 0.5504, 0.556, 0.5504, 0.9083, 0.5763, 0.9083, 0.5763, 0.944, 0.5504, 0.944, 0.5504, 0.972, 0.5763, 0.972, 0.5763, 1.0, 0.5504, 1.0, 0.5504, 0.7188, 0.5763, 0.7188, 0.5763, 0.75, 0.5504, 0.75, 0.5504, 0.375, 0.5763, 0.375, 0.5763, 0.5, 0.5504, 0.5, 0.5504, 0.125, 0.5763, 0.125, 0.5763, 0.25, 0.5504, 0.25, 0.3995, 0.7812, 0.424, 0.7812, 0.424, 0.8107, 0.4144, 0.8124, 0.3995, 0.8124, 0.3995, 0.125, 0.424, 0.125, 0.424, 0.25, 0.3995, 0.25, 0.3995, 0.375, 0.424, 0.375, 0.424, 0.5, 0.3995, 0.5, 0.3995, 0.7188, 0.424, 0.7188, 0.424, 0.75, 0.3995, 0.75, 0.3995, 0.972, 0.424, 0.972, 0.424, 1.0, 0.3995, 1.0, 0.3995, 0.528, 0.424, 0.528, 0.424, 0.556, 0.4124, 0.556, 0.3995, 0.5533, 0.375, 0.528, 0.3995, 0.528, 0.3995, 0.5533, 0.3934, 0.5521, 0.3925, 0.5519, 0.375, 0.5519, 0.375, 0.5, 0.3995, 0.5, 0.3995, 0.528, 0.375, 0.528, 0.3995, 0.5, 0.424, 0.5, 0.424, 0.528, 0.3995, 0.528, 0.375, 0.972, 0.3995, 0.972, 0.3995, 1.0, 0.375, 1.0, 0.375, 0.944, 0.3995, 0.944, 0.3995, 0.972, 0.375, 0.972, 0.3995, 0.944, 0.422, 0.944, 0.424, 0.945, 0.424, 0.972, 0.3995, 0.972, 0.375, 0.7188, 0.3995, 0.7188, 0.3995, 0.75, 0.375, 0.75, 0.375, 0.6876, 0.3995, 0.6876, 0.3995, 0.7188, 0.375, 0.7188, 0.3995, 0.6876, 0.4139, 0.6876, 0.4182, 0.6946, 0.424, 0.7059, 0.424, 0.7188, 0.3995, 0.7188, 0.375, 0.375, 0.3995, 0.375, 0.3995, 0.5, 0.375, 0.5, 0.375, 0.25, 0.3995, 0.25, 0.3995, 0.375, 0.375, 0.375, 0.3995, 0.25, 0.424, 0.25, 0.424, 0.375, 0.3995, 0.375, 0.375, 0.125, 0.3995, 0.125, 0.3995, 0.25, 0.375, 0.25, 0.375, 0.0, 0.3995, 0.0, 0.3995, 0.125, 0.375, 0.125, 0.3995, 0.0, 0.424, 0.0, 0.424, 0.125, 0.3995, 0.125, 0.375, 0.8124, 0.3995, 0.8124, 0.3995, 0.8158, 0.375, 0.8158, 0.3995, 0.8124, 0.4144, 0.8124, 0.4075, 0.8137, 0.3995, 0.8158, 0.375, 0.7812, 0.3995, 0.7812, 0.3995, 0.8124, 0.375, 0.8124, 0.375, 0.75, 0.3995, 0.75, 0.3995, 0.7812, 0.375, 0.7812, 0.3995, 0.75, 0.424, 0.75, 0.424, 0.7812, 0.3995, 0.7812, 0.5245, 0.125, 0.5504, 0.125, 0.5504, 0.25, 0.5245, 0.25, 0.5245, 0.0, 0.5504, 0.0, 0.5504, 0.125, 0.5245, 0.125, 0.5504, 0.0, 0.5763, 0.0, 0.5763, 0.125, 0.5504, 0.125, 0.5245, 0.375, 0.5504, 0.375, 0.5504, 0.5, 0.5245, 0.5, 0.5245, 0.25, 0.5504, 0.25, 0.5504, 0.375, 0.5245, 0.375, 0.5504, 0.25, 0.5763, 0.25, 0.5763, 0.375, 0.5504, 0.375, 0.5245, 0.7188, 0.5504, 0.7188, 0.5504, 0.75, 0.5245, 0.75, 0.5245, 0.6876, 0.5504, 0.6876, 0.5504, 0.7188, 0.5245, 0.7188, 0.5504, 0.6876, 0.5763, 0.6876, 0.5763, 0.7188, 0.5504, 0.7188, 0.5245, 0.972, 0.5504, 0.972, 0.5504, 1.0, 0.5245, 1.0, 0.5245, 0.944, 0.5504, 0.944, 0.5504, 0.972, 0.5245, 0.972, 0.5504, 0.944, 0.5763, 0.944, 0.5763, 0.972, 0.5504, 0.972, 0.5245, 0.9083, 0.5504, 0.9083, 0.5504, 0.944, 0.5245, 0.944, 0.5245, 0.8726, 0.5504, 0.8726, 0.5504, 0.9083, 0.5245, 0.9083, 0.5504, 0.8726, 0.5763, 0.8726, 0.5763, 0.9083, 0.5504, 0.9083, 0.5245, 0.528, 0.5504, 0.528, 0.5504, 0.556, 0.5245, 0.556, 0.5245, 0.5, 0.5504, 0.5, 0.5504, 0.528, 0.5245, 0.528, 0.5504, 0.5, 0.5763, 0.5, 0.5763, 0.528, 0.5504, 0.528, 0.5245, 0.8425, 0.5504, 0.8425, 0.5504, 0.8726, 0.5245, 0.8726, 0.5245, 0.8124, 0.5504, 0.8124, 0.5504, 0.8425, 0.5245, 0.8425, 0.5504, 0.8124, 0.5763, 0.8124, 0.5763, 0.8425, 0.5504, 0.8425, 0.5245, 0.5917, 0.5504, 0.5917, 0.5504, 0.6274, 0.5245, 0.6274, 0.5245, 0.556, 0.5504, 0.556, 0.5504, 0.5917, 0.5245, 0.5917, 0.5504, 0.556, 0.5763, 0.556, 0.5763, 0.5917, 0.5504, 0.5917, 0.5245, 0.7812, 0.5504, 0.7812, 0.5504, 0.8124, 0.5245, 0.8124, 0.5245, 0.75, 0.5504, 0.75, 0.5504, 0.7812, 0.5245, 0.7812, 0.5504, 0.75, 0.5763, 0.75, 0.5763, 0.7812, 0.5504, 0.7812, 0.5245, 0.6575, 0.5504, 0.6575, 0.5504, 0.6876, 0.5245, 0.6876, 0.5245, 0.6274, 0.5504, 0.6274, 0.5504, 0.6575, 0.5245, 0.6575, 0.5504, 0.6274, 0.5763, 0.6274, 0.5763, 0.6575, 0.5504, 0.6575, 0.4695, 0.125, 0.497, 0.125, 0.497, 0.25, 0.4695, 0.25, 0.4695, 0.0, 0.497, 0.0, 0.497, 0.125, 0.4695, 0.125, 0.497, 0.0, 0.5245, 0.0, 0.5245, 0.125, 0.497, 0.125, 0.4695, 0.375, 0.497, 0.375, 0.497, 0.5, 0.4695, 0.5, 0.4695, 0.25, 0.497, 0.25, 0.497, 0.375, 0.4695, 0.375, 0.497, 0.25, 0.5245, 0.25, 0.5245, 0.375, 0.497, 0.375, 0.4695, 0.7188, 0.497, 0.7188, 0.497, 0.75, 0.4695, 0.75, 0.4695, 0.972, 0.497, 0.972, 0.497, 1.0, 0.4695, 1.0, 0.4695, 0.944, 0.497, 0.944, 0.497, 0.972, 0.4695, 0.972, 0.497, 0.944, 0.5245, 0.944, 0.5245, 0.972, 0.497, 0.972, 0.4695, 0.528, 0.497, 0.528, 0.497, 0.556, 0.4695, 0.556, 0.4695, 0.5, 0.497, 0.5, 0.497, 0.528, 0.4695, 0.528, 0.497, 0.5, 0.5245, 0.5, 0.5245, 0.528, 0.497, 0.528, 0.497, 0.8124, 0.5245, 0.8124, 0.5245, 0.8425, 0.5025, 0.8425, 0.497, 0.8266, 0.4695, 0.556, 0.497, 0.556, 0.497, 0.5722, 0.4949, 0.5672, 0.4941, 0.5651, 0.4695, 0.5657, 0.497, 0.556, 0.5245, 0.556, 0.5245, 0.5917, 0.5052, 0.5917, 0.497, 0.5722, 0.4695, 0.7812, 0.497, 0.7812, 0.497, 0.8124, 0.4925, 0.8124, 0.4912, 0.8083, 0.4739, 0.8059, 0.4695, 0.8053, 0.4695, 0.75, 0.497, 0.75, 0.497, 0.7812, 0.4695, 0.7812, 0.497, 0.75, 0.5245, 0.75, 0.5245, 0.7812, 0.497, 0.7812, 0.5763, 0.6575, 0.6006, 0.6575, 0.6006, 0.6876, 0.5763, 0.6876, 0.5763, 0.6274, 0.6006, 0.6274, 0.6006, 0.6575, 0.5763, 0.6575, 0.6006, 0.6274, 0.625, 0.6274, 0.625, 0.6575, 0.6006, 0.6575, 0.424, 0.7812, 0.4468, 0.7812, 0.4468, 0.8053, 0.4465, 0.8053, 0.4448, 0.806, 0.424, 0.8107, 0.424, 0.75, 0.4468, 0.75, 0.4468, 0.7812, 0.424, 0.7812, 0.4468, 0.75, 0.4695, 0.75, 0.4695, 0.7812, 0.4468, 0.7812, 0.5763, 0.7812, 0.6006, 0.7812, 0.6006, 0.8124, 0.5763, 0.8124, 0.5763, 0.75, 0.6006, 0.75, 0.6006, 0.7812, 0.5763, 0.7812, 0.6006, 0.75, 0.625, 0.75, 0.625, 0.7812, 0.6006, 0.7812, 0.125, 0.5312, 0.25, 0.5312, 0.25, 0.5624, 0.125, 0.5624, 0.125, 0.5, 0.25, 0.5, 0.25, 0.5312, 0.125, 0.5312, 0.25, 0.5, 0.375, 0.5, 0.375, 0.5312, 0.25, 0.5312, 0.625, 0.5312, 0.75, 0.5312, 0.75, 0.5624, 0.625, 0.5624, 0.625, 0.5, 0.75, 0.5, 0.75, 0.5312, 0.625, 0.5312, 0.75, 0.5, 0.875, 0.5, 0.875, 0.5312, 0.75, 0.5312, 0.5763, 0.5917, 0.6006, 0.5917, 0.6006, 0.6274, 0.5763, 0.6274, 0.5763, 0.556, 0.6006, 0.556, 0.6006, 0.5917, 0.5763, 0.5917, 0.6006, 0.556, 0.625, 0.556, 0.625, 0.5917, 0.6006, 0.5917, 0.625, 0.5925, 0.75, 0.5925, 0.75, 0.6226, 0.625, 0.6226, 0.625, 0.5624, 0.75, 0.5624, 0.75, 0.5925, 0.625, 0.5925, 0.75, 0.5624, 0.875, 0.5624, 0.875, 0.5925, 0.75, 0.5925, 0.125, 0.5624, 0.25, 0.5624, 0.25, 0.5655, 0.227, 0.5655, 0.1363, 0.5835, 0.125, 0.5835, 0.25, 0.5624, 0.375, 0.5624, 0.375, 0.5658, 0.2999, 0.5655, 0.25, 0.5655, 0.5763, 0.8425, 0.6006, 0.8425, 0.6006, 0.8726, 0.5763, 0.8726, 0.5763, 0.8124, 0.6006, 0.8124, 0.6006, 0.8425, 0.5763, 0.8425, 0.6006, 0.8124, 0.625, 0.8124, 0.625, 0.8425, 0.6006, 0.8425, 0.424, 0.556, 0.4468, 0.556, 0.4468, 0.5635, 0.424, 0.5584, 0.4468, 0.556, 0.4695, 0.556, 0.4695, 0.5657, 0.4503, 0.5643, 0.4468, 0.5635, 0.424, 0.125, 0.4468, 0.125, 0.4468, 0.25, 0.424, 0.25, 0.424, 0.0, 0.4468, 0.0, 0.4468, 0.125, 0.424, 0.125, 0.4468, 0.0, 0.4695, 0.0, 0.4695, 0.125, 0.4468, 0.125, 0.424, 0.375, 0.4468, 0.375, 0.4468, 0.5, 0.424, 0.5, 0.424, 0.25, 0.4468, 0.25, 0.4468, 0.375, 0.424, 0.375, 0.4468, 0.25, 0.4695, 0.25, 0.4695, 0.375, 0.4468, 0.375, 0.424, 0.7188, 0.4468, 0.7188, 0.4468, 0.75, 0.424, 0.75, 0.424, 0.972, 0.4468, 0.972, 0.4468, 1.0, 0.424, 1.0, 0.424, 0.528, 0.4468, 0.528, 0.4468, 0.556, 0.424, 0.556, 0.424, 0.5, 0.4468, 0.5, 0.4468, 0.528, 0.424, 0.528, 0.4468, 0.5, 0.4695, 0.5, 0.4695, 0.528, 0.4468, 0.528, 0.5763, 0.528, 0.6006, 0.528, 0.6006, 0.556, 0.5763, 0.556, 0.5763, 0.5, 0.6006, 0.5, 0.6006, 0.528, 0.5763, 0.528, 0.6006, 0.5, 0.625, 0.5, 0.625, 0.528, 0.6006, 0.528, 0.5763, 0.9083, 0.6006, 0.9083, 0.6006, 0.944, 0.5763, 0.944, 0.5763, 0.8726, 0.6006, 0.8726, 0.6006, 0.9083, 0.5763, 0.9083, 0.6006, 0.8726, 0.625, 0.8726, 0.625, 0.9083, 0.6006, 0.9083, 0.625, 0.6583, 0.75, 0.6583, 0.75, 0.694, 0.625, 0.694, 0.625, 0.6226, 0.75, 0.6226, 0.75, 0.6583, 0.625, 0.6583, 0.75, 0.6226, 0.875, 0.6226, 0.875, 0.6583, 0.75, 0.6583, 0.625, 0.722, 0.75, 0.722, 0.75, 0.75, 0.625, 0.75, 0.625, 0.694, 0.75, 0.694, 0.75, 0.722, 0.625, 0.722, 0.75, 0.694, 0.875, 0.694, 0.875, 0.722, 0.75, 0.722, 0.125, 0.722, 0.25, 0.722, 0.25, 0.75, 0.125, 0.75, 0.25, 0.694, 0.375, 0.694, 0.375, 0.722, 0.25, 0.722, 0.5763, 0.972, 0.6006, 0.972, 0.6006, 1.0, 0.5763, 1.0, 0.5763, 0.944, 0.6006, 0.944, 0.6006, 0.972, 0.5763, 0.972, 0.6006, 0.944, 0.625, 0.944, 0.625, 0.972, 0.6006, 0.972, 0.5763, 0.7188, 0.6006, 0.7188, 0.6006, 0.75, 0.5763, 0.75, 0.5763, 0.6876, 0.6006, 0.6876, 0.6006, 0.7188, 0.5763, 0.7188, 0.6006, 0.6876, 0.625, 0.6876, 0.625, 0.7188, 0.6006, 0.7188, 0.5763, 0.375, 0.6006, 0.375, 0.6006, 0.5, 0.5763, 0.5, 0.5763, 0.25, 0.6006, 0.25, 0.6006, 0.375, 0.5763, 0.375, 0.6006, 0.25, 0.625, 0.25, 0.625, 0.375, 0.6006, 0.375, 0.5763, 0.125, 0.6006, 0.125, 0.6006, 0.25, 0.5763, 0.25, 0.5763, 0.0, 0.6006, 0.0, 0.6006, 0.125, 0.5763, 0.125, 0.6006, 0.0, 0.625, 0.0, 0.625, 0.125, 0.6006, 0.125, 0.5364, 0.7989, 0.5364, 0.8512, 0.4434, 0.8512, 0.4434, 0.805, 0.4854, 0.8024, 0.4907, 0.802, 0.375, 0.6665, 0.3995, 0.6667, 0.3995, 0.6876, 0.375, 0.6876, 0.5364, 0.3021, 0.5364, 0.3023, 0.5329, 0.3023, 0.4802, 0.3023, 0.4434, 0.3023, 0.4434, 0.2964, 0.4682, 0.3009, 0.823, 0.75, 0.8227, 0.75, 0.8227, 0.7452, 0.497, 0.6984, 0.5098, 0.6926, 0.5086, 0.6876, 0.5245, 0.6876, 0.5245, 0.7188, 0.497, 0.7188, 0.497, 0.8266, 0.4945, 0.8187, 0.4925, 0.8124, 0.497, 0.8124, 0.5321, 0.4513, 0.5364, 0.4513, 0.5364, 0.4515, 0.375, 0.9363, 0.3995, 0.9363, 0.3995, 0.944, 0.375, 0.944, 0.424, 0.7059, 0.442, 0.7111, 0.4438, 0.7117, 0.4445, 0.7117, 0.4468, 0.7115, 0.4468, 0.7188, 0.424, 0.7188, 0.4468, 0.7115, 0.4695, 0.7095, 0.4695, 0.7188, 0.4468, 0.7188, 0.3759, 0.8964, 0.4434, 0.8964, 0.4434, 0.9476, 0.4077, 0.9476, 0.3984, 0.9326, 0.6737, 0.5171, 0.6737, 0.6341, 0.6721, 0.6341, 0.6725, 0.6013, 0.6729, 0.5547, 0.6731, 0.5301, 0.5128, 0.8726, 0.5025, 0.8425, 0.5245, 0.8425, 0.5245, 0.8726, 0.424, 0.945, 0.4415, 0.9535, 0.4468, 0.9516, 0.4468, 0.972, 0.424, 0.972, 0.4695, 0.7095, 0.497, 0.6984, 0.497, 0.7188, 0.4695, 0.7188, 0.3769, 0.8512, 0.4434, 0.8512, 0.4434, 0.8964, 0.3759, 0.8964, 0.3759, 0.8823, 0.5132, 0.9083, 0.5169, 0.9006, 0.5202, 0.8939, 0.5128, 0.8726, 0.5245, 0.8726, 0.5245, 0.9083, 0.25, 0.6842, 0.3001, 0.6844, 0.375, 0.6863, 0.375, 0.694, 0.25, 0.694, 0.5086, 0.6876, 0.5145, 0.6575, 0.5245, 0.6575, 0.5245, 0.6876, 0.497, 0.9334, 0.5132, 0.9083, 0.5245, 0.9083, 0.5245, 0.944, 0.497, 0.944, 0.3995, 0.6667, 0.4065, 0.6698, 0.4139, 0.6876, 0.3995, 0.6876, 0.4434, 0.805, 0.4434, 0.8512, 0.3769, 0.8512, 0.3819, 0.805, 0.432, 0.805, 0.5145, 0.6575, 0.5142, 0.6274, 0.5245, 0.6274, 0.5245, 0.6575, 0.376, 0.3536, 0.4434, 0.3536, 0.4434, 0.3988, 0.376, 0.3988, 0.376, 0.3679, 0.5142, 0.6274, 0.514, 0.6153, 0.5052, 0.5917, 0.5245, 0.5917, 0.5245, 0.6274, 0.4449, 0.9477, 0.5364, 0.9477, 0.5364, 0.9549, 0.5304, 0.9546, 0.4933, 0.9525, 0.4746, 0.9508, 0.4543, 0.9489, 0.4434, 0.2964, 0.4434, 0.3023, 0.377, 0.3023, 0.377, 0.2953, 0.4273, 0.2953, 0.4468, 0.9516, 0.4675, 0.944, 0.4695, 0.944, 0.4695, 0.972, 0.4468, 0.972, 0.6721, 0.6341, 0.6737, 0.6341, 0.6737, 0.6521, 0.1549, 0.694, 0.2273, 0.6842, 0.25, 0.6842, 0.25, 0.694, 0.424, 0.5584, 0.4124, 0.556, 0.424, 0.556, 0.376, 0.3988, 0.4434, 0.3988, 0.4434, 0.4462, 0.4267, 0.446, 0.3759, 0.4451, 0.625, 0.8055, 0.625, 0.8512, 0.5364, 0.8512, 0.5364, 0.7989, 0.5449, 0.7995, 0.5789, 0.802, 0.5824, 0.8023, 0.675, 0.5, 0.7262, 0.5, 0.7262, 0.6341, 0.6737, 0.6341, 0.6737, 0.5171, 0.6743, 0.5064, 0.125, 0.6981, 0.1549, 0.694, 0.25, 0.694, 0.25, 0.722, 0.125, 0.722, 0.4695, 0.9433, 0.4957, 0.936, 0.497, 0.9334, 0.497, 0.944, 0.4695, 0.944, 0.5374, 0.3023, 0.5364, 0.3023, 0.5364, 0.3021, 0.4675, 0.944, 0.4695, 0.9433, 0.4695, 0.944, 0.3995, 0.9363, 0.4051, 0.9363, 0.422, 0.944, 0.3995, 0.944, 0.377, 0.3023, 0.4434, 0.3023, 0.4434, 0.3536, 0.376, 0.3536])
me_cube.materials.append(mat_material)
me_cube.materials.append(mat_material_001)
me_cube.use_mirror_vertex_groups = False
me_cube.update()

# ---- objects
ob_cube_col = bpy.data.objects.new('Cube-col', me_cube)

# ---- transforms, parenting, visibility, modifiers, constraints
ob_cube_col.location = (0.0, 0.0, 0.0)
ob_cube_col.scale = (3.0, 3.0, -0.825)
ob_cube_col.lock_rotations_4d = False
ob_cube_col.empty_display_type = 'ARROWS'
ob_cube_col.lineart.crease_threshold = 0.0

# ---- collection membership
col_collection.objects.link(ob_cube_col)

# ---- scene / render settings (as saved in the file)
scene.frame_start = 1; scene.frame_end = 250; scene.frame_set(1)
scene.render.engine = 'BLENDER_EEVEE_NEXT'
scene.cycles.sampling_pattern = 'TABULATED_SOBOL'
scene.eevee.ray_tracing_options.trace_max_roughness = 0.0
bpy.context.view_layer.update()

# ---- added for rendering (the .blend has no active camera and no usable light): camera, sun
cam_auto = bpy.data.cameras.new('AutoCamera')
cam_auto.lens = 50.0
cam_auto.sensor_width = 36.0
cam_auto.clip_end = 1000.0
ob_auto_camera = bpy.data.objects.new('AutoCamera', cam_auto)
scene.collection.objects.link(ob_auto_camera)
ob_auto_camera.location = (15.4736, -21.504, 16.1237)
ob_auto_camera.rotation_euler = (1.09748, -7.21219e-08, 0.694738)
scene.camera = ob_auto_camera
light_auto_sun = bpy.data.lights.new('AutoSun', 'SUN')
light_auto_sun.energy = 3.0
light_auto_sun.angle = 0.0523599
ob_auto_sun = bpy.data.objects.new('AutoSun', light_auto_sun)
scene.collection.objects.link(ob_auto_sun)
ob_auto_sun.rotation_euler = (0.872665, 0.174533, 0.523599)
bpy.context.view_layer.update()
